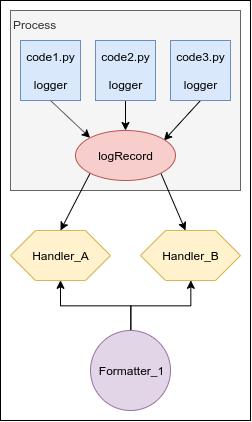

The diagram above was exported from draw.io. Its source (the exported page's mxGraphModel, read from the mxfile embedded in the PNG):
<mxGraphModel dx="750" dy="555" grid="1" gridSize="10" guides="1" tooltips="1" connect="1" arrows="1" fold="1" page="1" pageScale="1" pageWidth="827" pageHeight="1169" math="0" shadow="0">
  <root>
    <mxCell id="0" />
    <mxCell id="1" parent="0" />
    <mxCell id="teM2gEXsFq0yYFGrKH9_-1" value="" style="rounded=0;whiteSpace=wrap;html=1;" parent="1" vertex="1">
      <mxGeometry x="230" y="230" width="250" height="420" as="geometry" />
    </mxCell>
    <mxCell id="jIfZm5OwpBcb17oOHQUh-1" value="Process" style="rounded=0;whiteSpace=wrap;html=1;align=left;verticalAlign=top;fillColor=#f5f5f5;strokeColor=#666666;fontColor=#333333;" parent="1" vertex="1">
      <mxGeometry x="240" y="240" width="230" height="180" as="geometry" />
    </mxCell>
    <mxCell id="jIfZm5OwpBcb17oOHQUh-9" style="rounded=0;orthogonalLoop=1;jettySize=auto;html=1;exitX=0.5;exitY=1;exitDx=0;exitDy=0;entryX=0;entryY=0;entryDx=0;entryDy=0;" parent="1" source="jIfZm5OwpBcb17oOHQUh-2" target="jIfZm5OwpBcb17oOHQUh-5" edge="1">
      <mxGeometry relative="1" as="geometry" />
    </mxCell>
    <mxCell id="jIfZm5OwpBcb17oOHQUh-2" value="code1.py&lt;br&gt;&lt;br&gt;logger" style="rounded=0;whiteSpace=wrap;html=1;fillColor=#dae8fc;strokeColor=#6c8ebf;" parent="1" vertex="1">
      <mxGeometry x="250" y="270" width="60" height="60" as="geometry" />
    </mxCell>
    <mxCell id="jIfZm5OwpBcb17oOHQUh-10" style="edgeStyle=none;rounded=0;orthogonalLoop=1;jettySize=auto;html=1;exitX=0.5;exitY=1;exitDx=0;exitDy=0;entryX=0.5;entryY=0;entryDx=0;entryDy=0;" parent="1" source="jIfZm5OwpBcb17oOHQUh-3" target="jIfZm5OwpBcb17oOHQUh-5" edge="1">
      <mxGeometry relative="1" as="geometry" />
    </mxCell>
    <mxCell id="jIfZm5OwpBcb17oOHQUh-3" value="code2.py&lt;br&gt;&lt;br&gt;logger" style="rounded=0;whiteSpace=wrap;html=1;fillColor=#dae8fc;strokeColor=#6c8ebf;" parent="1" vertex="1">
      <mxGeometry x="325" y="270" width="60" height="60" as="geometry" />
    </mxCell>
    <mxCell id="jIfZm5OwpBcb17oOHQUh-11" style="edgeStyle=none;rounded=0;orthogonalLoop=1;jettySize=auto;html=1;exitX=0.5;exitY=1;exitDx=0;exitDy=0;entryX=0.884;entryY=0.2;entryDx=0;entryDy=0;entryPerimeter=0;" parent="1" source="jIfZm5OwpBcb17oOHQUh-4" target="jIfZm5OwpBcb17oOHQUh-5" edge="1">
      <mxGeometry relative="1" as="geometry" />
    </mxCell>
    <mxCell id="jIfZm5OwpBcb17oOHQUh-4" value="code3.py&lt;br&gt;&lt;br&gt;logger" style="rounded=0;whiteSpace=wrap;html=1;fillColor=#dae8fc;strokeColor=#6c8ebf;" parent="1" vertex="1">
      <mxGeometry x="400" y="270" width="60" height="60" as="geometry" />
    </mxCell>
    <mxCell id="jIfZm5OwpBcb17oOHQUh-13" style="edgeStyle=none;rounded=0;orthogonalLoop=1;jettySize=auto;html=1;exitX=1;exitY=1;exitDx=0;exitDy=0;entryX=0.45;entryY=0;entryDx=0;entryDy=0;entryPerimeter=0;" parent="1" source="jIfZm5OwpBcb17oOHQUh-5" target="jIfZm5OwpBcb17oOHQUh-7" edge="1">
      <mxGeometry relative="1" as="geometry" />
    </mxCell>
    <mxCell id="jIfZm5OwpBcb17oOHQUh-14" style="edgeStyle=none;rounded=0;orthogonalLoop=1;jettySize=auto;html=1;exitX=0;exitY=1;exitDx=0;exitDy=0;entryX=0.5;entryY=0;entryDx=0;entryDy=0;" parent="1" source="jIfZm5OwpBcb17oOHQUh-5" target="jIfZm5OwpBcb17oOHQUh-6" edge="1">
      <mxGeometry relative="1" as="geometry" />
    </mxCell>
    <mxCell id="jIfZm5OwpBcb17oOHQUh-5" value="logRecord" style="ellipse;whiteSpace=wrap;html=1;fillColor=#f8cecc;strokeColor=#b85450;" parent="1" vertex="1">
      <mxGeometry x="305" y="360" width="100" height="50" as="geometry" />
    </mxCell>
    <mxCell id="jIfZm5OwpBcb17oOHQUh-6" value="Handler_A" style="shape=hexagon;perimeter=hexagonPerimeter2;whiteSpace=wrap;html=1;fillColor=#fff2cc;strokeColor=#d6b656;" parent="1" vertex="1">
      <mxGeometry x="240" y="460" width="100" height="50" as="geometry" />
    </mxCell>
    <mxCell id="jIfZm5OwpBcb17oOHQUh-7" value="Handler_B" style="shape=hexagon;perimeter=hexagonPerimeter2;whiteSpace=wrap;html=1;fillColor=#fff2cc;strokeColor=#d6b656;" parent="1" vertex="1">
      <mxGeometry x="370" y="460" width="100" height="50" as="geometry" />
    </mxCell>
    <mxCell id="XvLVFhKZJgvY8VzxASS3-2" style="edgeStyle=orthogonalEdgeStyle;rounded=0;orthogonalLoop=1;jettySize=auto;html=1;exitX=0.5;exitY=0;exitDx=0;exitDy=0;entryX=0.5;entryY=1;entryDx=0;entryDy=0;" edge="1" parent="1" source="XvLVFhKZJgvY8VzxASS3-1" target="jIfZm5OwpBcb17oOHQUh-6">
      <mxGeometry relative="1" as="geometry" />
    </mxCell>
    <mxCell id="XvLVFhKZJgvY8VzxASS3-3" style="edgeStyle=orthogonalEdgeStyle;rounded=0;orthogonalLoop=1;jettySize=auto;html=1;exitX=0.5;exitY=0;exitDx=0;exitDy=0;entryX=0.5;entryY=1;entryDx=0;entryDy=0;" edge="1" parent="1" source="XvLVFhKZJgvY8VzxASS3-1" target="jIfZm5OwpBcb17oOHQUh-7">
      <mxGeometry relative="1" as="geometry" />
    </mxCell>
    <mxCell id="XvLVFhKZJgvY8VzxASS3-1" value="Formatter_1" style="ellipse;whiteSpace=wrap;html=1;aspect=fixed;fillColor=#e1d5e7;strokeColor=#9673a6;" vertex="1" parent="1">
      <mxGeometry x="320" y="560" width="80" height="80" as="geometry" />
    </mxCell>
  </root>
</mxGraphModel>